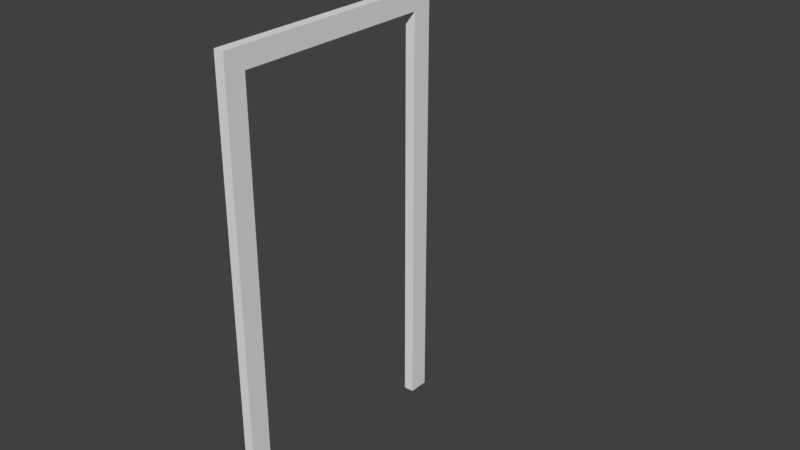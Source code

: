 # Source: large-door.blend  (saved by Blender 2.79.0; exported with 4.5.12 LTS)
import bpy
from mathutils import Matrix  # noqa: F401  (used for matrix-valued properties, if any)

bpy.ops.wm.read_factory_settings(use_empty=True)
scene = bpy.context.scene
scene.name = 'Scene'

# ---- collections
col_collection_1 = bpy.data.collections.new('Collection 1'); scene.collection.children.link(col_collection_1)
col_collection_1.hide_render = True
col_collection_1.hide_viewport = True
col_collection_2 = bpy.data.collections.new('Collection 2'); scene.collection.children.link(col_collection_2)

# ---- materials (node trees are filled in below, after node groups)
mat_material = bpy.data.materials.new('Material')
mat_material.alpha_threshold = 0.0
mat_material.use_transparent_shadow = False
mat_material.roughness = 0.5
mat_material.line_color = (0.0, 0.0, 0.0, 1.0)

# ---- material node trees

# ---- world
world_world = bpy.data.worlds.new('World'); scene.world = world_world
world_world.color = (0.05088, 0.05088, 0.05088)
world_world.use_sun_shadow = False
world_world.sun_shadow_jitter_overblur = 0.0
world_world.cycles.sampling_method = 'MANUAL'

# ---- meshes
me_cube = bpy.data.meshes.new('Cube')
me_cube.from_pydata([(0.1, 2.0, 0.0), (0.1, 0.0, 0.0), (-1.192e-07, 1.788e-07, 0.0), (3.576e-07, 2.0, 0.0), (0.1, 2.0, 2.25), (0.1, -5.96e-07, 2.25), (-3.576e-07, 3.576e-07, 2.25), (5.96e-08, 2.0, 2.25), (0.1, 2.0, 0.5), (0.1, -2.98e-07, 0.5), (-2.384e-07, 2.682e-07, 0.5), (2.086e-07, 2.0, 0.5), (0.1, 0.5, 0.0), (1.192e-07, 0.5, 0.0), (0.1, 0.5, 2.25), (-1.49e-07, 0.5, 2.25), (-1.49e-08, 0.5, 0.5), (2.384e-07, 1.5, 0.0), (-4.47e-08, 1.5, 2.25), (9.686e-08, 1.5, 0.5), (0.1, 1.5, 0.0), (0.1, 1.5, 2.25), (0.1, 2.0, 2.0), (0.1, -4.47e-07, 2.0), (-2.98e-07, 3.129e-07, 2.0), (1.341e-07, 2.0, 2.0), (-8.196e-08, 0.5, 2.0), (2.608e-08, 1.5, 2.0), (0.1, 0.4, 0.0), (0.1, 0.4, 2.25), (0.1, 0.4, 0.5), (7.612e-08, 0.4, 0.0), (-1.867e-07, 0.4, 2.25), (-5.53e-08, 0.4, 0.5), (-1.21e-07, 0.4, 2.0), (0.1, 0.4, 2.0), (2.668e-07, 1.6, 0.0), (-1.99e-08, 1.6, 2.25), (1.234e-07, 1.6, 0.5), (0.1, 1.6, 0.0), (0.1, 1.6, 2.25), (0.1, 1.6, 0.5), (0.1, 1.6, 2.0), (5.177e-08, 1.6, 2.0), (0.1, 2.0, 2.1), (0.1, -5.003e-07, 2.1), (-3.193e-07, 3.289e-07, 2.1), (1.075e-07, 2.0, 2.1), (-1.059e-07, 0.5, 2.1), (0.1, 0.5, 2.1), (0.1, 1.5, 2.1), (7.983e-10, 1.5, 2.1), (-1.445e-07, 0.4, 2.1), (0.1, 0.4, 2.1), (0.1, 1.6, 2.1), (2.617e-08, 1.6, 2.1), (0.1, 0.4, -0.25), (0.1, 0.0, -0.25), (0.1, 2.0, -0.25), (3.576e-07, 2.0, -0.25), (-1.192e-07, 1.788e-07, -0.25), (2.668e-07, 1.6, -0.25), (7.612e-08, 0.4, -0.25), (1.192e-07, 0.5, -0.25), (0.1, 0.5, -0.25), (0.1, 1.6, -0.25), (0.1, 1.5, -0.25), (2.384e-07, 1.5, -0.25), (0.1, 0.5, 0.5), (0.1, 0.5, 2.0), (0.1, 1.5, 2.0), (0.1, 1.5, 0.5)], [], [(31, 13, 63, 62), (29, 32, 6, 5), (53, 29, 5, 45), (45, 5, 6, 46), (55, 37, 7, 47), (8, 0, 3, 11), (22, 8, 11, 25), (36, 38, 11, 3), (1, 9, 10, 2), (28, 30, 9, 1), (31, 33, 16, 13), (52, 32, 15, 48), (50, 21, 14, 49), (21, 18, 15, 14), (63, 67, 66, 64), (40, 37, 18, 21), (54, 40, 21, 50), (48, 15, 18, 51), (33, 34, 26, 16), (44, 22, 25, 47), (38, 43, 25, 11), (9, 23, 24, 10), (30, 35, 23, 9), (10, 24, 34, 33), (46, 6, 32, 52), (2, 10, 33, 31), (49, 14, 29, 53), (14, 15, 32, 29), (28, 1, 57, 56), (19, 27, 43, 38), (8, 22, 42, 41), (0, 8, 41, 39), (44, 4, 40, 54), (4, 7, 37, 40), (1, 2, 60, 57), (17, 19, 38, 36), (51, 18, 37, 55), (27, 51, 55, 43), (22, 44, 54, 42), (24, 46, 52, 34), (4, 44, 47, 7), (26, 48, 51, 27), (34, 52, 48, 26), (43, 55, 47, 25), (23, 45, 46, 24), (35, 53, 45, 23), (56, 57, 60, 62), (65, 66, 67, 61), (64, 56, 62, 63), (58, 65, 61, 59), (13, 17, 67, 63), (0, 39, 65, 58), (39, 20, 66, 65), (3, 0, 58, 59), (17, 36, 61, 67), (36, 3, 59, 61), (2, 31, 62, 60), (12, 28, 56, 64), (64, 66, 20, 12), (13, 12, 20, 17), (68, 12, 13, 16), (12, 68, 30, 28), (69, 68, 16, 26), (35, 30, 68, 69), (35, 69, 49, 53), (27, 70, 69, 26), (71, 19, 17, 20), (20, 39, 41, 71), (19, 71, 70, 27), (41, 42, 70, 71), (42, 54, 50, 70), (50, 49, 69, 70)])
_uv = me_cube.uv_layers.new(name='UVMap')
_uv.uv.foreach_set('vector', [0.8997, 0.06353, 0.8763, 0.06353, 0.8763, 0.005099, 0.8997, 0.005099, 0.1206, 0.6086, 0.1206, 0.6319, 0.02725, 0.6319, 0.02725, 0.6086, 0.1206, 0.5736, 0.1206, 0.6086, 0.02725, 0.6086, 0.02725, 0.5736, 0.02725, 0.5736, 0.02725, 0.6086, 0.00391, 0.6086, 0.00391, 0.5736, 0.6192, 0.5544, 0.6192, 0.5894, 0.5257, 0.5894, 0.5257, 0.5544, 0.4941, 0.2001, 0.4941, 0.0834, 0.5174, 0.0834, 0.5174, 0.2001, 0.4941, 0.5502, 0.4941, 0.2001, 0.5174, 0.2001, 0.5174, 0.5502, 0.6192, 0.06353, 0.6192, 0.1804, 0.5257, 0.1804, 0.5257, 0.06353, 0.02725, 0.0834, 0.02725, 0.2001, 0.00391, 0.2001, 0.00391, 0.0834, 0.1206, 0.0834, 0.1206, 0.2001, 0.02725, 0.2001, 0.02725, 0.0834, 0.8997, 0.06353, 0.8997, 0.1804, 0.8763, 0.1804, 0.8763, 0.06353, 0.8997, 0.5544, 0.8997, 0.5894, 0.8763, 0.5894, 0.8763, 0.5544, 0.3774, 0.5736, 0.3774, 0.6086, 0.144, 0.6086, 0.144, 0.5736, 0.3774, 0.6086, 0.3774, 0.6319, 0.144, 0.6319, 0.144, 0.6086, 0.144, 0.001699, 0.3774, 0.001699, 0.3774, 0.02504, 0.144, 0.02504, 0.4007, 0.6086, 0.4007, 0.6319, 0.3774, 0.6319, 0.3774, 0.6086, 0.4007, 0.5736, 0.4007, 0.6086, 0.3774, 0.6086, 0.3774, 0.5736, 0.8763, 0.5544, 0.8763, 0.5894, 0.6426, 0.5894, 0.6426, 0.5544, 0.8997, 0.1804, 0.8997, 0.531, 0.8763, 0.531, 0.8763, 0.1804, 0.4941, 0.5736, 0.4941, 0.5502, 0.5174, 0.5502, 0.5174, 0.5736, 0.6192, 0.1804, 0.6192, 0.531, 0.5257, 0.531, 0.5257, 0.1804, 0.02725, 0.2001, 0.02725, 0.5502, 0.00391, 0.5502, 0.00391, 0.2001, 0.1206, 0.2001, 0.1206, 0.5502, 0.02725, 0.5502, 0.02725, 0.2001, 0.9932, 0.1804, 0.9932, 0.531, 0.8997, 0.531, 0.8997, 0.1804, 0.9932, 0.5544, 0.9932, 0.5894, 0.8997, 0.5894, 0.8997, 0.5544, 0.9932, 0.06353, 0.9932, 0.1804, 0.8997, 0.1804, 0.8997, 0.06353, 0.144, 0.5736, 0.144, 0.6086, 0.1206, 0.6086, 0.1206, 0.5736, 0.144, 0.6086, 0.144, 0.6319, 0.1206, 0.6319, 0.1206, 0.6086, 0.1206, 0.0834, 0.02725, 0.0834, 0.02725, 0.02504, 0.1206, 0.02504, 0.6426, 0.1804, 0.6426, 0.531, 0.6192, 0.531, 0.6192, 0.1804, 0.4941, 0.2001, 0.4941, 0.5502, 0.4007, 0.5502, 0.4007, 0.2001, 0.4941, 0.0834, 0.4941, 0.2001, 0.4007, 0.2001, 0.4007, 0.0834, 0.4941, 0.5736, 0.4941, 0.6086, 0.4007, 0.6086, 0.4007, 0.5736, 0.4941, 0.6086, 0.4941, 0.6319, 0.4007, 0.6319, 0.4007, 0.6086, 0.02725, 0.0834, 0.00391, 0.0834, 0.003909, 0.02504, 0.02725, 0.02504, 0.6426, 0.06353, 0.6426, 0.1804, 0.6192, 0.1804, 0.6192, 0.06353, 0.6426, 0.5544, 0.6426, 0.5894, 0.6192, 0.5894, 0.6192, 0.5544, 0.6426, 0.531, 0.6426, 0.5544, 0.6192, 0.5544, 0.6192, 0.531, 0.4941, 0.5502, 0.4941, 0.5736, 0.4007, 0.5736, 0.4007, 0.5502, 0.9932, 0.531, 0.9932, 0.5544, 0.8997, 0.5544, 0.8997, 0.531, 0.4941, 0.6086, 0.4941, 0.5736, 0.5174, 0.5736, 0.5174, 0.6086, 0.8763, 0.531, 0.8763, 0.5544, 0.6426, 0.5544, 0.6426, 0.531, 0.8997, 0.531, 0.8997, 0.5544, 0.8763, 0.5544, 0.8763, 0.531, 0.6192, 0.531, 0.6192, 0.5544, 0.5257, 0.5544, 0.5257, 0.531, 0.02725, 0.5502, 0.02725, 0.5736, 0.00391, 0.5736, 0.00391, 0.5502, 0.1206, 0.5502, 0.1206, 0.5736, 0.02725, 0.5736, 0.02725, 0.5502, 0.1206, 0.02504, 0.02725, 0.02504, 0.02725, 0.001699, 0.1206, 0.001699, 0.4007, 0.02504, 0.3774, 0.02504, 0.3774, 0.001699, 0.4007, 0.001699, 0.144, 0.02504, 0.1206, 0.02504, 0.1206, 0.001699, 0.144, 0.001699, 0.4941, 0.02504, 0.4007, 0.02504, 0.4007, 0.001699, 0.4941, 0.001699, 0.8763, 0.06353, 0.6426, 0.06353, 0.6426, 0.005099, 0.8763, 0.005099, 0.4941, 0.0834, 0.4007, 0.0834, 0.4007, 0.02504, 0.4941, 0.02504, 0.4007, 0.0834, 0.3774, 0.0834, 0.3774, 0.02504, 0.4007, 0.02504, 0.5174, 0.0834, 0.4941, 0.0834, 0.4941, 0.02504, 0.5174, 0.02504, 0.6426, 0.06353, 0.6192, 0.06353, 0.6192, 0.005099, 0.6426, 0.005099, 0.6192, 0.06353, 0.5257, 0.06353, 0.5257, 0.005099, 0.6192, 0.005099, 0.9932, 0.06353, 0.8997, 0.06353, 0.8997, 0.005099, 0.9932, 0.005099, 0.144, 0.0834, 0.1206, 0.0834, 0.1206, 0.02504, 0.144, 0.02504, 0.144, 0.02504, 0.3774, 0.02504, 0.3774, 0.0834, 0.144, 0.0834, 0.01385, 0.7323, 0.01385, 0.6996, 0.3413, 0.6996, 0.3413, 0.7323, 0.1763, 0.6831, 0.01261, 0.6831, 0.01261, 0.6503, 0.1763, 0.6503, 0.144, 0.0834, 0.144, 0.2001, 0.1206, 0.2001, 0.1206, 0.0834, 0.6674, 0.6831, 0.1763, 0.6831, 0.1763, 0.6503, 0.6674, 0.6503, 0.1206, 0.5502, 0.1206, 0.2001, 0.144, 0.2001, 0.144, 0.5502, 0.1206, 0.5502, 0.144, 0.5502, 0.144, 0.5736, 0.1206, 0.5736, 0.9948, 0.6503, 0.9948, 0.6831, 0.6674, 0.6831, 0.6674, 0.6503, 0.505, 0.6996, 0.505, 0.7323, 0.3413, 0.7323, 0.3413, 0.6996, 0.3774, 0.0834, 0.4007, 0.0834, 0.4007, 0.2001, 0.3774, 0.2001, 0.505, 0.7323, 0.505, 0.6996, 0.9961, 0.6996, 0.9961, 0.7323, 0.4007, 0.2001, 0.4007, 0.5502, 0.3774, 0.5502, 0.3774, 0.2001, 0.4007, 0.5502, 0.4007, 0.5736, 0.3774, 0.5736, 0.3774, 0.5502, 0.3774, 0.5736, 0.144, 0.5736, 0.144, 0.5502, 0.3774, 0.5502])
me_cube.materials.append(mat_material)
me_cube.use_remesh_preserve_volume = False
me_cube.use_remesh_preserve_attributes = False
me_cube.use_mirror_vertex_groups = False
me_cube.update()
me_cube_002 = bpy.data.meshes.new('Cube.002')
me_cube_002.from_pydata([(-0.025, -0.5, -1.15), (-0.025, -0.5, -0.65), (-0.025, 0.5, -1.15), (-0.025, 0.5, -0.65), (-0.025, -0.5, 0.85), (-0.025, 0.5, 0.85), (-0.025, -0.6, -1.15), (-0.025, -0.6, -0.65), (-0.025, -0.6, 0.85), (-0.025, 0.6, -1.15), (-0.025, 0.6, -0.65), (-0.025, 0.6, 0.85), (-0.025, -0.5, 0.95), (-0.025, 0.5, 0.95), (-0.025, -0.6, 0.95), (-0.025, 0.6, 0.95), (0.025, -0.5, -0.65), (0.025, -0.5, -1.15), (0.025, -0.5, 0.85), (0.025, 0.6, -1.15), (0.025, 0.5, -1.15), (0.025, 0.6, -0.65), (0.025, 0.5, -0.65), (0.025, 0.5, 0.85), (0.025, -0.5, 0.95), (0.025, 0.5, 0.95), (0.025, 0.6, 0.85), (0.025, -0.6, -1.15), (0.025, -0.6, -0.65), (0.025, -0.6, 0.85), (0.025, -0.6, 0.95), (0.025, 0.6, 0.95)], [], [(1, 7, 8, 4), (3, 5, 11, 10), (13, 12, 24, 25), (9, 2, 3, 10), (12, 13, 5, 4), (1, 4, 18, 16), (4, 8, 14, 12), (14, 8, 29, 30), (15, 13, 25, 31), (11, 15, 31, 26), (7, 6, 27, 28), (2, 9, 19, 20), (19, 21, 22, 20), (21, 26, 23, 22), (16, 18, 29, 28), (17, 16, 28, 27), (18, 24, 30, 29), (26, 31, 25, 23), (23, 25, 24, 18), (6, 0, 17, 27), (8, 7, 28, 29), (4, 5, 23, 18), (12, 14, 30, 24), (5, 3, 22, 23), (10, 11, 26, 21), (0, 1, 16, 17), (3, 2, 20, 22), (9, 10, 21, 19), (15, 11, 5, 13), (0, 6, 7, 1)])
_uv = me_cube_002.uv_layers.new(name='UVMap')
_uv.uv.foreach_set('vector', [0.5614, 0.1514, 0.5064, 0.1514, 0.5064, 0.5638, 0.0, 0.0, 0.8089, 0.1514, 0.0, 0.0, 0.8639, 0.5638, 0.8639, 0.1514, 0.8226, 0.605, 0.5476, 0.605, 0.5476, 0.5913, 0.8226, 0.5913, 0.8639, 0.01387, 0.8089, 0.01387, 0.8089, 0.1514, 0.8639, 0.1514, 0.5476, 0.605, 0.8226, 0.605, 0.0, 0.0, 0.5476, 0.5501, 0.5614, 0.1514, 0.5614, 0.5638, 0.5476, 0.5638, 0.5476, 0.1514, 0.0, 0.0, 0.5064, 0.5638, 0.5064, 0.5913, 0.5476, 0.605, 0.5064, 0.5913, 0.5064, 0.5638, 0.5201, 0.5638, 0.5201, 0.5913, 0.8501, 0.605, 0.8226, 0.605, 0.8226, 0.5913, 0.8501, 0.5913, 0.8639, 0.5638, 0.8638, 0.5913, 0.8501, 0.5913, 0.8501, 0.5638, 0.5064, 0.1514, 0.5064, 0.01387, 0.5201, 0.01387, 0.5201, 0.1514, 0.8226, 0.0001179, 0.8501, 0.0001179, 0.8501, 0.01387, 0.8226, 0.01387, 0.8501, 0.01387, 0.8501, 0.1514, 0.8226, 0.1514, 0.8226, 0.01387, 0.8501, 0.1514, 0.8501, 0.5638, 0.8226, 0.5638, 0.8226, 0.1514, 0.5476, 0.1514, 0.5476, 0.5638, 0.5201, 0.5638, 0.5201, 0.1514, 0.5476, 0.01387, 0.5476, 0.1514, 0.5201, 0.1514, 0.5201, 0.01387, 0.5476, 0.5638, 0.5476, 0.5913, 0.5201, 0.5913, 0.5201, 0.5638, 0.8501, 0.5638, 0.8501, 0.5913, 0.8226, 0.5913, 0.8226, 0.5638, 0.8226, 0.5638, 0.8226, 0.5913, 0.5476, 0.5913, 0.5476, 0.5638, 0.5201, 0.0001176, 0.5476, 0.0001177, 0.5476, 0.01387, 0.5201, 0.01387, 0.5064, 0.5638, 0.5064, 0.1514, 0.5201, 0.1514, 0.5201, 0.5638, 0.5476, 0.5501, 0.8226, 0.5501, 0.8226, 0.5638, 0.5476, 0.5638, 0.5476, 0.605, 0.5201, 0.605, 0.5201, 0.5913, 0.5476, 0.5913, 0.8089, 0.5638, 0.8089, 0.1514, 0.8226, 0.1514, 0.8226, 0.5638, 0.8639, 0.1514, 0.8639, 0.5638, 0.8501, 0.5638, 0.8501, 0.1514, 0.5614, 0.01387, 0.5614, 0.1514, 0.5476, 0.1514, 0.5476, 0.01387, 0.8089, 0.1514, 0.8089, 0.01387, 0.8226, 0.01387, 0.8226, 0.1514, 0.8639, 0.01387, 0.8639, 0.1514, 0.8501, 0.1514, 0.8501, 0.01387, 0.8501, 0.605, 0.8639, 0.5638, 0.0, 0.0, 0.8226, 0.605, 0.5476, 0.0001177, 0.5201, 0.0001176, 0.5064, 0.1514, 0.5614, 0.1514])
me_cube_002.materials.append(mat_material)
me_cube_002.use_remesh_preserve_volume = False
me_cube_002.use_remesh_preserve_attributes = False
me_cube_002.use_mirror_vertex_groups = False
me_cube_002.update()

# ---- objects
ob_cube = bpy.data.objects.new('Cube', me_cube)
ob_cube_002 = bpy.data.objects.new('Cube.002', me_cube_002)

# ---- transforms, parenting, visibility, modifiers, constraints
ob_cube.location = (-0.1, 0.0, 0.0)
ob_cube.lock_rotations_4d = False
ob_cube.empty_display_type = 'ARROWS'
ob_cube.lineart.crease_threshold = 0.0
ob_cube_002.location = (0.025, 0.6, 1.15)
ob_cube_002.lock_rotations_4d = False
ob_cube_002.empty_display_type = 'ARROWS'
ob_cube_002.lineart.crease_threshold = 0.0

# ---- collection membership
col_collection_1.objects.link(ob_cube)
col_collection_2.objects.link(ob_cube_002)

# ---- scene / render settings (as saved in the file)
scene.frame_start = 1; scene.frame_end = 250; scene.frame_set(1)
scene.render.engine = 'BLENDER_EEVEE_NEXT'
scene.render.resolution_percentage = 50
scene.render.dither_intensity = 0.0
scene.cycles.use_denoising = False
scene.cycles.samples = 128
scene.cycles.sampling_pattern = 'TABULATED_SOBOL'
scene.cycles.use_adaptive_sampling = False
scene.cycles.use_light_tree = False
scene.cycles.blur_glossy = 0.0
scene.cycles.sample_clamp_indirect = 0.0
scene.view_settings.view_transform = 'Standard'
bpy.context.view_layer.update()

# ---- added for rendering (the .blend has no active camera and no usable light): camera, sun
cam_auto = bpy.data.cameras.new('AutoCamera')
cam_auto.lens = 50.0
cam_auto.sensor_width = 36.0
cam_auto.clip_end = 1000.0
ob_auto_camera = bpy.data.objects.new('AutoCamera', cam_auto)
scene.collection.objects.link(ob_auto_camera)
ob_auto_camera.location = (3.01361, -2.55633, 3.37089)
ob_auto_camera.rotation_euler = (1.09748, -7.21219e-08, 0.694738)
scene.camera = ob_auto_camera
light_auto_sun = bpy.data.lights.new('AutoSun', 'SUN')
light_auto_sun.energy = 3.0
light_auto_sun.angle = 0.0523599
ob_auto_sun = bpy.data.objects.new('AutoSun', light_auto_sun)
scene.collection.objects.link(ob_auto_sun)
ob_auto_sun.rotation_euler = (0.872665, 0.174533, 0.523599)
bpy.context.view_layer.update()
